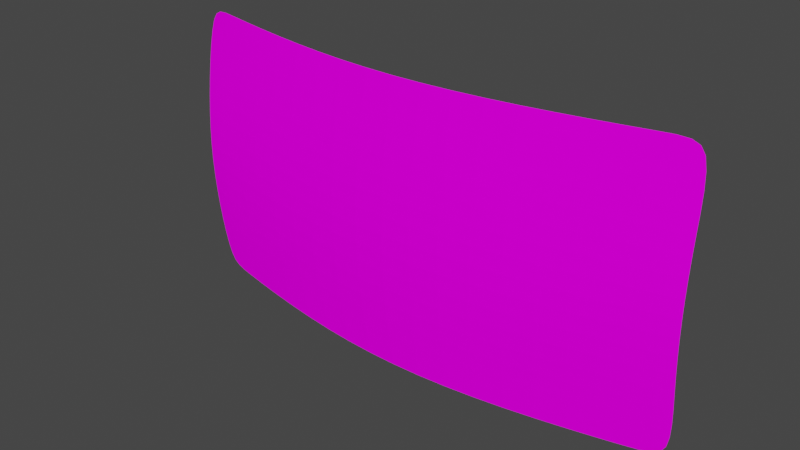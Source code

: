 # Source: Monitor.blend  (saved by Blender 2.81.16; exported with 4.5.12 LTS)
import bpy
from mathutils import Matrix  # noqa: F401  (used for matrix-valued properties, if any)

bpy.ops.wm.read_factory_settings(use_empty=True)
scene = bpy.context.scene
scene.name = 'Scene'

# ---- collections
col_collection = bpy.data.collections.new('Collection'); scene.collection.children.link(col_collection)

# ---- images (referenced by path relative to the original .blend; pixels are not part of the script)
import os
ASSET_DIR = os.environ.get("B2B_ASSET_DIR", "")  # directory of the original .blend (textures are referenced by path, not embedded)
HERE = os.path.dirname(os.path.abspath(__file__))  # packed textures are extracted next to this script under _unpacked/

def load_image(name, relpath, width, height, colorspace="sRGB"):
    """Load a texture the original file referenced (path relative to the .blend, or extracted next to this script)."""
    p = next((c for c in (os.path.join(HERE, relpath), os.path.join(ASSET_DIR, relpath)) if relpath and os.path.exists(c)), "")
    if p:
        img = bpy.data.images.load(p, check_existing=True)
        img.name = name
    else:  # same state as the original file: an image datablock whose file is absent (Cycles renders it pink)
        img = bpy.data.images.new(name, width, height)
        img.source = "FILE"
        img.filepath = "//" + (relpath or name)
    img.colorspace_settings.name = colorspace
    return img
img_test_image0_png = load_image('test_image0.png', 'test_image0.png', 1024, 1024, 'sRGB')

# ---- materials (node trees are filled in below, after node groups)
mat_material = bpy.data.materials.new('Material')
mat_material.alpha_threshold = 0.0
mat_material.use_transparent_shadow = False
mat_material.line_color = (0.0, 0.0, 0.0, 1.0)

# ---- material node trees
mat_material.use_nodes = True; mat_material.node_tree.nodes.clear()
_N = mat_material.node_tree.nodes; _L = mat_material.node_tree.links
n0 = _N.new('ShaderNodeOutputMaterial'); n0.name = 'Material Output'; n0.location = (300, 300)
n1 = _N.new('ShaderNodeBsdfDiffuse'); n1.name = 'Diffuse BSDF'; n1.location = (10, 300)
n1.inputs[1].default_value = 0.4
n2 = _N.new('ShaderNodeTexImage'); n2.name = 'Image Texture'; n2.location = (-280, 280)
n2.image = img_test_image0_png
_L.new(n1.outputs[0], n0.inputs[0])
_L.new(n2.outputs[0], n1.inputs[0])
n0.is_active_output = True

# ---- world
world_world = bpy.data.worlds.new('World'); scene.world = world_world
world_world.use_nodes = True; world_world.node_tree.nodes.clear()
_N = world_world.node_tree.nodes; _L = world_world.node_tree.links
n0 = _N.new('ShaderNodeOutputWorld'); n0.name = 'World Output'; n0.location = (300, 300)
n1 = _N.new('ShaderNodeBackground'); n1.name = 'Background'; n1.location = (10, 300)
n1.inputs[0].default_value = (0.05088, 0.05088, 0.05088, 1.0)
_L.new(n1.outputs[0], n0.inputs[0])
n0.is_active_output = True
world_world.color = (0.05088, 0.05088, 0.05088)
world_world.use_sun_shadow = False
world_world.sun_shadow_jitter_overblur = 0.0

# ---- meshes
me_screen = bpy.data.meshes.new('Screen')
me_screen.from_pydata([(1.867, -1.099, 0.0), (-1.867, -1.099, 0.0), (1.867, -0.975, 1.0), (1.867, -0.975, -1.0), (-7.947e-10, -1.293, -1.0), (-7.947e-10, -1.293, 1.0), (-1.867, -0.975, 1.0), (-1.867, -0.975, -1.0), (-7.947e-10, -1.417, 0.0), (1.68, -1.029, 1.0), (1.68, -1.153, 0.0), (1.68, -1.029, -1.0), (-1.68, -1.153, 0.0), (-1.68, -1.029, 1.0), (-1.68, -1.029, -1.0), (1.867, -1.061, 0.4887), (-1.867, -1.061, 0.4887), (-7.947e-10, -1.379, 0.5165), (1.68, -1.116, 0.4935), (-1.68, -1.116, 0.4935), (1.867, -1.061, -0.4887), (-7.947e-10, -1.379, -0.5165), (-1.867, -1.061, -0.4887), (1.68, -1.116, -0.4935), (-1.68, -1.116, -0.4935), (0.8298, -1.216, 1.0), (0.8514, -1.338, 0.0), (0.8298, -1.216, -1.0), (0.8448, -1.3, 0.5096), (0.8448, -1.3, -0.5096), (-0.8298, -1.216, -1.0), (-0.8514, -1.338, 0.0), (-0.8298, -1.216, 1.0), (-0.8448, -1.3, 0.5096), (-0.8448, -1.3, -0.5096)], [], [(24, 12, 1, 22), (19, 13, 6, 16), (28, 25, 5, 17), (29, 26, 8, 21), (20, 0, 10, 23), (15, 2, 9, 18), (33, 32, 13, 19), (34, 31, 12, 24), (31, 33, 19, 12), (0, 15, 18, 10), (26, 28, 17, 8), (12, 19, 16, 1), (30, 34, 24, 14), (3, 20, 23, 11), (27, 29, 21, 4), (14, 24, 22, 7), (11, 23, 29, 27), (10, 18, 28, 26), (23, 10, 26, 29), (18, 9, 25, 28), (4, 21, 34, 30), (8, 17, 33, 31), (21, 8, 31, 34), (17, 5, 32, 33)])
_uv = me_screen.uv_layers.new(name='UVMap')
_uv.uv.foreach_set('vector', [0.0297, 0.2409, 0.03679, 0.5036, -0.01586, 0.5036, -0.02527, 0.2391, 0.0297, 0.7664, 0.01011, 1.05, -0.04782, 1.054, -0.02527, 0.7682, 0.7346, 0.7639, 0.7389, 1.034, 0.5003, 1.029, 0.5003, 0.7669, 0.7346, 0.2434, 0.738, 0.5036, 0.5003, 0.5036, 0.5003, 0.2404, 1.026, 0.2391, 1.016, 0.5036, 0.9638, 0.5036, 0.9709, 0.2409, 1.026, 0.7682, 1.048, 1.054, 0.9905, 1.05, 0.9709, 0.7664, 0.266, 0.7639, 0.2617, 1.034, 0.01011, 1.05, 0.0297, 0.7664, 0.266, 0.2434, 0.2626, 0.5036, 0.03679, 0.5036, 0.0297, 0.2409, 0.2626, 0.5036, 0.266, 0.7639, 0.0297, 0.7664, 0.03679, 0.5036, 1.016, 0.5036, 1.026, 0.7682, 0.9709, 0.7664, 0.9638, 0.5036, 0.738, 0.5036, 0.7346, 0.7639, 0.5003, 0.7669, 0.5003, 0.5036, 0.03679, 0.5036, 0.0297, 0.7664, -0.02527, 0.7682, -0.01586, 0.5036, 0.2617, -0.02643, 0.266, 0.2434, 0.0297, 0.2409, 0.01011, -0.04243, 1.048, -0.04628, 1.026, 0.2391, 0.9709, 0.2409, 0.9905, -0.04243, 0.7389, -0.02643, 0.7346, 0.2434, 0.5003, 0.2404, 0.5003, -0.02123, 0.01011, -0.04243, 0.0297, 0.2409, -0.02527, 0.2391, -0.04782, -0.04628, 0.9905, -0.04243, 0.9709, 0.2409, 0.7346, 0.2434, 0.7389, -0.02643, 0.9638, 0.5036, 0.9709, 0.7664, 0.7346, 0.7639, 0.738, 0.5036, 0.9709, 0.2409, 0.9638, 0.5036, 0.738, 0.5036, 0.7346, 0.2434, 0.9709, 0.7664, 0.9905, 1.05, 0.7389, 1.034, 0.7346, 0.7639, 0.5003, -0.02123, 0.5003, 0.2404, 0.266, 0.2434, 0.2617, -0.02643, 0.5003, 0.5036, 0.5003, 0.7669, 0.266, 0.7639, 0.2626, 0.5036, 0.5003, 0.2404, 0.5003, 0.5036, 0.2626, 0.5036, 0.266, 0.2434, 0.5003, 0.7669, 0.5003, 1.029, 0.2617, 1.034, 0.266, 0.7639])
me_screen.materials.append(mat_material)
me_screen.use_remesh_preserve_volume = False
me_screen.use_remesh_preserve_attributes = False
me_screen.use_mirror_vertex_groups = False
me_screen.update()

# ---- objects
ob_screen = bpy.data.objects.new('Screen', me_screen)

# ---- transforms, parenting, visibility, modifiers, constraints
ob_screen.location = (0.0, 0.0, 0.0)
ob_screen.lock_rotations_4d = False
ob_screen.empty_display_type = 'ARROWS'
ob_screen.lineart.crease_threshold = 0.0
_m = ob_screen.modifiers.new('Subdivision', 'SUBSURF')
_m.uv_smooth = 'PRESERVE_CORNERS'
_m.levels = 2
_m.show_only_control_edges = False

# ---- collection membership
col_collection.objects.link(ob_screen)

# ---- scene / render settings (as saved in the file)
scene.frame_start = 1; scene.frame_end = 250; scene.frame_set(1)
scene.render.engine = 'BLENDER_EEVEE_NEXT'
scene.cycles.use_denoising = False
scene.cycles.samples = 128
scene.cycles.sampling_pattern = 'TABULATED_SOBOL'
scene.cycles.use_adaptive_sampling = False
scene.cycles.use_light_tree = False
scene.view_settings.view_transform = 'Filmic'
bpy.context.view_layer.update()

# ---- added for rendering (the .blend has no active camera and no usable light): camera, sun
cam_auto = bpy.data.cameras.new('AutoCamera')
cam_auto.lens = 50.0
cam_auto.sensor_width = 36.0
cam_auto.clip_end = 1000.0
ob_auto_camera = bpy.data.objects.new('AutoCamera', cam_auto)
scene.collection.objects.link(ob_auto_camera)
ob_auto_camera.location = (3.9403, -5.92452, 3.15224)
ob_auto_camera.rotation_euler = (1.09748, -7.21219e-08, 0.694738)
scene.camera = ob_auto_camera
light_auto_sun = bpy.data.lights.new('AutoSun', 'SUN')
light_auto_sun.energy = 3.0
light_auto_sun.angle = 0.0523599
ob_auto_sun = bpy.data.objects.new('AutoSun', light_auto_sun)
scene.collection.objects.link(ob_auto_sun)
ob_auto_sun.rotation_euler = (0.872665, 0.174533, 0.523599)
bpy.context.view_layer.update()
